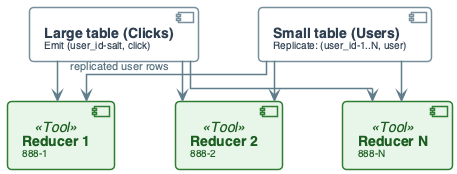

The diagram above was rendered by PlantUML. Its source (embedded in the PNG):
@startuml
'=================================================
' CANONICAL DIAGRAM TEMPLATE - DATA ENGINEERING
'=================================================

top to bottom direction
skinparam linetype ortho
skinparam shadowing false
skinparam roundcorner 8
skinparam handwritten false
skinparam nodesep 60
skinparam ranksep 40

'-------------------------
' FONT & GLOBAL STYLE
'-------------------------
skinparam defaultFontName "Segoe UI, Helvetica, sans-serif"
skinparam defaultFontSize 16
skinparam defaultFontColor #2C3E50

'-------------------------
' GENERIC BOX STYLE
'-------------------------
skinparam rectangle {
    BackgroundColor #F8F9FA
    BorderColor #90A4AE
    BorderThickness 2
    FontColor #263238
    FontSize 14
    FontStyle bold
    Padding 20
}

skinparam component {
    BackgroundColor #FFFFFF
    BorderColor #78909C
    BorderThickness 1.5
    FontSize 14
    Padding 12
}

skinparam database {
    BackgroundColor #ECEFF1
    BorderColor #546E7A
    BorderThickness 1.5
    FontSize 14
    FontColor #263238
}

skinparam arrow {
    Color #607D8B
    Thickness 1.5
    FontSize 11
    FontColor #546E7A
}

'-------------------------
' SEMANTIC STEREOTYPES
'-------------------------
skinparam component<<UI>> {
    BorderColor #8E24AA
    BackgroundColor #F3E5F5
    FontColor #4A148C
}

skinparam component<<Agent>> {
    BorderColor #0288D1
    BackgroundColor #E1F5FE
    FontColor #01579B
}

skinparam component<<Tool>> {
    BorderColor #2E7D32
    BackgroundColor #E8F5E9
    FontColor #1B5E20
}

skinparam component<<Config>> {
    BorderColor #F57C00
    BackgroundColor #FFF3E0
    FontColor #E65100
}

skinparam component<<Bad>> {
    BorderColor #C62828
    BackgroundColor #FFEBEE
    FontColor #B71C1C
}

skinparam component<<V1>> {
    BorderColor #F57C00
    BackgroundColor #FFF3E0
    FontColor #E65100
}

skinparam component<<V2>> {
    BorderColor #2E7D32
    BackgroundColor #E8F5E9
    FontColor #1B5E20
}

skinparam component<<up>> {
    BackgroundColor #E8F5E9
    BorderColor #2E7D32
}

skinparam component<<down>> {
    BackgroundColor #FFEBEE
    BorderColor #C62828
}

skinparam database<<up>> {
    BackgroundColor #E8F5E9
    BorderColor #2E7D32
}

skinparam database<<down>> {
    BackgroundColor #FFEBEE
    BorderColor #C62828
}

skinparam component<<success>> {
    BackgroundColor #E8F5E9
    BorderColor #2E7D32
}

skinparam component<<failure>> {
    BackgroundColor #FFEBEE
    BorderColor #C62828
}

'=================================================

' SKEW MITIGATION: SALTING FLOW
component "**Large table (Clicks)**\n<size:10>Emit (user_id-salt, click)</size>" as MAP_L
component "**Small table (Users)**\n<size:10>Replicate: (user_id-1..N, user)</size>" as MAP_S

component "**Reducer 1**\n<size:10>888-1</size>" as R1 <<Tool>>
component "**Reducer 2**\n<size:10>888-2</size>" as R2 <<Tool>>
component "**Reducer N**\n<size:10>888-N</size>" as RN <<Tool>>

MAP_L --> R1
MAP_L --> R2
MAP_L --> RN
MAP_S --> R1 : "replicated user rows"
MAP_S --> R2
MAP_S --> RN

@enduml